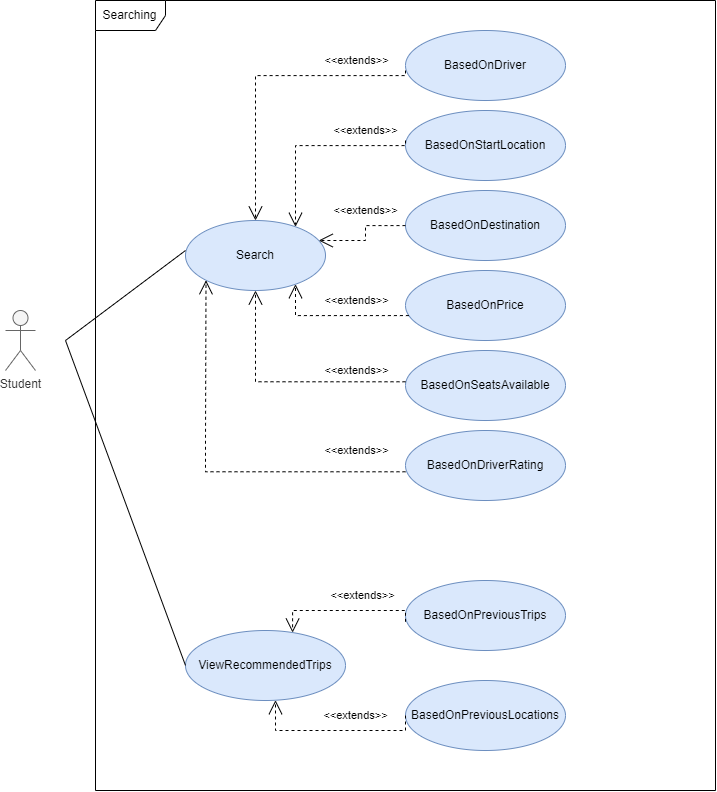

The diagram above was exported from draw.io. Its source (the exported page's mxGraphModel, read from the mxfile embedded in the PNG):
<mxGraphModel dx="1578" dy="818" grid="1" gridSize="10" guides="1" tooltips="1" connect="1" arrows="1" fold="1" page="1" pageScale="1" pageWidth="827" pageHeight="1169" math="0" shadow="0">
  <root>
    <mxCell id="0" />
    <mxCell id="1" parent="0" />
    <mxCell id="yotIWmWSQb4Ga-yCZ2Q3-1" value="Searching" style="shape=umlFrame;whiteSpace=wrap;html=1;width=70;height=30;" parent="1" vertex="1">
      <mxGeometry x="150" y="140" width="620" height="790" as="geometry" />
    </mxCell>
    <mxCell id="yotIWmWSQb4Ga-yCZ2Q3-2" value="Student" style="shape=umlActor;verticalLabelPosition=bottom;verticalAlign=top;html=1;fillColor=#f5f5f5;fontColor=#333333;strokeColor=#666666;" parent="1" vertex="1">
      <mxGeometry x="60" y="450" width="30" height="60" as="geometry" />
    </mxCell>
    <mxCell id="yotIWmWSQb4Ga-yCZ2Q3-3" value="ViewRecommendedTrips" style="ellipse;whiteSpace=wrap;html=1;fillColor=#dae8fc;strokeColor=#6c8ebf;" parent="1" vertex="1">
      <mxGeometry x="240" y="770" width="160" height="70" as="geometry" />
    </mxCell>
    <mxCell id="yotIWmWSQb4Ga-yCZ2Q3-4" value="Search" style="ellipse;whiteSpace=wrap;html=1;fillColor=#dae8fc;strokeColor=#6c8ebf;" parent="1" vertex="1">
      <mxGeometry x="240" y="360" width="140" height="70" as="geometry" />
    </mxCell>
    <mxCell id="yotIWmWSQb4Ga-yCZ2Q3-7" value="BasedOnPreviousLocations" style="ellipse;whiteSpace=wrap;html=1;fillColor=#dae8fc;strokeColor=#6c8ebf;" parent="1" vertex="1">
      <mxGeometry x="460" y="820" width="160" height="70" as="geometry" />
    </mxCell>
    <mxCell id="yotIWmWSQb4Ga-yCZ2Q3-8" value="BasedOnPreviousTrips" style="ellipse;whiteSpace=wrap;html=1;fillColor=#dae8fc;strokeColor=#6c8ebf;" parent="1" vertex="1">
      <mxGeometry x="460" y="720" width="160" height="70" as="geometry" />
    </mxCell>
    <mxCell id="yotIWmWSQb4Ga-yCZ2Q3-9" value="BasedOnDriver" style="ellipse;whiteSpace=wrap;html=1;fillColor=#dae8fc;strokeColor=#6c8ebf;" parent="1" vertex="1">
      <mxGeometry x="460" y="170" width="160" height="70" as="geometry" />
    </mxCell>
    <mxCell id="yotIWmWSQb4Ga-yCZ2Q3-10" value="BasedOnStartLocation" style="ellipse;whiteSpace=wrap;html=1;fillColor=#dae8fc;strokeColor=#6c8ebf;" parent="1" vertex="1">
      <mxGeometry x="460" y="250" width="160" height="70" as="geometry" />
    </mxCell>
    <mxCell id="yotIWmWSQb4Ga-yCZ2Q3-11" value="BasedOnDestination" style="ellipse;whiteSpace=wrap;html=1;fillColor=#dae8fc;strokeColor=#6c8ebf;" parent="1" vertex="1">
      <mxGeometry x="460" y="330" width="160" height="70" as="geometry" />
    </mxCell>
    <mxCell id="yotIWmWSQb4Ga-yCZ2Q3-12" value="BasedOnPrice" style="ellipse;whiteSpace=wrap;html=1;fillColor=#dae8fc;strokeColor=#6c8ebf;" parent="1" vertex="1">
      <mxGeometry x="460" y="410" width="160" height="70" as="geometry" />
    </mxCell>
    <mxCell id="yotIWmWSQb4Ga-yCZ2Q3-13" value="BasedOnSeatsAvailable" style="ellipse;whiteSpace=wrap;html=1;fillColor=#dae8fc;strokeColor=#6c8ebf;" parent="1" vertex="1">
      <mxGeometry x="460" y="490" width="160" height="70" as="geometry" />
    </mxCell>
    <mxCell id="yotIWmWSQb4Ga-yCZ2Q3-14" value="BasedOnDriverRating" style="ellipse;whiteSpace=wrap;html=1;fillColor=#dae8fc;strokeColor=#6c8ebf;" parent="1" vertex="1">
      <mxGeometry x="460" y="570" width="160" height="70" as="geometry" />
    </mxCell>
    <mxCell id="yotIWmWSQb4Ga-yCZ2Q3-15" value="" style="endArrow=none;html=1;rounded=0;" parent="1" edge="1">
      <mxGeometry width="50" height="50" relative="1" as="geometry">
        <mxPoint x="120" y="480" as="sourcePoint" />
        <mxPoint x="240" y="390" as="targetPoint" />
      </mxGeometry>
    </mxCell>
    <mxCell id="yotIWmWSQb4Ga-yCZ2Q3-16" value="" style="endArrow=none;html=1;rounded=0;entryX=0;entryY=0.5;entryDx=0;entryDy=0;" parent="1" target="yotIWmWSQb4Ga-yCZ2Q3-3" edge="1">
      <mxGeometry width="50" height="50" relative="1" as="geometry">
        <mxPoint x="120" y="480" as="sourcePoint" />
        <mxPoint x="230" y="810.0000000000001" as="targetPoint" />
      </mxGeometry>
    </mxCell>
    <mxCell id="yotIWmWSQb4Ga-yCZ2Q3-20" value="&amp;lt;&amp;lt;extends&amp;gt;&amp;gt;" style="endArrow=open;endSize=12;dashed=1;html=1;rounded=0;edgeStyle=orthogonalEdgeStyle;" parent="1" target="yotIWmWSQb4Ga-yCZ2Q3-4" edge="1">
      <mxGeometry x="-0.6333" y="-15" width="160" relative="1" as="geometry">
        <mxPoint x="460" y="210" as="sourcePoint" />
        <mxPoint x="640" y="59.999999999999886" as="targetPoint" />
        <Array as="points">
          <mxPoint x="310" y="215" />
        </Array>
        <mxPoint as="offset" />
      </mxGeometry>
    </mxCell>
    <mxCell id="yotIWmWSQb4Ga-yCZ2Q3-21" value="&amp;lt;&amp;lt;extends&amp;gt;&amp;gt;" style="endArrow=open;endSize=12;dashed=1;html=1;rounded=0;edgeStyle=orthogonalEdgeStyle;" parent="1" target="yotIWmWSQb4Ga-yCZ2Q3-4" edge="1">
      <mxGeometry x="-0.5415" y="-15" width="160" relative="1" as="geometry">
        <mxPoint x="460" y="280.0000000000001" as="sourcePoint" />
        <mxPoint x="310" y="430.0000000000001" as="targetPoint" />
        <Array as="points">
          <mxPoint x="460" y="285" />
          <mxPoint x="350" y="285" />
        </Array>
        <mxPoint as="offset" />
      </mxGeometry>
    </mxCell>
    <mxCell id="yotIWmWSQb4Ga-yCZ2Q3-22" value="&amp;lt;&amp;lt;extends&amp;gt;&amp;gt;" style="endArrow=open;endSize=12;dashed=1;html=1;rounded=0;edgeStyle=orthogonalEdgeStyle;" parent="1" source="yotIWmWSQb4Ga-yCZ2Q3-11" target="yotIWmWSQb4Ga-yCZ2Q3-4" edge="1">
      <mxGeometry x="-0.2138" y="-15" width="160" relative="1" as="geometry">
        <mxPoint x="430" y="380.0000000000001" as="sourcePoint" />
        <mxPoint x="280" y="530.0000000000001" as="targetPoint" />
        <Array as="points">
          <mxPoint x="420" y="365" />
          <mxPoint x="420" y="380" />
        </Array>
        <mxPoint x="15" y="-15" as="offset" />
      </mxGeometry>
    </mxCell>
    <mxCell id="yotIWmWSQb4Ga-yCZ2Q3-24" value="&amp;lt;&amp;lt;extends&amp;gt;&amp;gt;" style="endArrow=open;endSize=12;dashed=1;html=1;rounded=0;edgeStyle=orthogonalEdgeStyle;" parent="1" source="yotIWmWSQb4Ga-yCZ2Q3-12" target="yotIWmWSQb4Ga-yCZ2Q3-4" edge="1">
      <mxGeometry x="-0.2624" y="-15" width="160" relative="1" as="geometry">
        <mxPoint x="440" y="450.0000000000001" as="sourcePoint" />
        <mxPoint x="290" y="600.0000000000001" as="targetPoint" />
        <Array as="points">
          <mxPoint x="350" y="455" />
        </Array>
        <mxPoint as="offset" />
      </mxGeometry>
    </mxCell>
    <mxCell id="FfoocxvftR9iLEGiIgKB-1" value="&amp;lt;&amp;lt;extends&amp;gt;&amp;gt;" style="endArrow=open;endSize=12;dashed=1;html=1;rounded=0;edgeStyle=orthogonalEdgeStyle;" parent="1" target="yotIWmWSQb4Ga-yCZ2Q3-4" edge="1">
      <mxGeometry x="-0.5856" y="-11" width="160" relative="1" as="geometry">
        <mxPoint x="460.0048122000073" y="521.28" as="sourcePoint" />
        <mxPoint x="346.67" y="490.0028132326901" as="targetPoint" />
        <Array as="points">
          <mxPoint x="310" y="521" />
        </Array>
        <mxPoint as="offset" />
      </mxGeometry>
    </mxCell>
    <mxCell id="FfoocxvftR9iLEGiIgKB-2" value="&amp;lt;&amp;lt;extends&amp;gt;&amp;gt;" style="endArrow=open;endSize=12;dashed=1;html=1;rounded=0;edgeStyle=orthogonalEdgeStyle;entryX=0;entryY=1;entryDx=0;entryDy=0;" parent="1" target="yotIWmWSQb4Ga-yCZ2Q3-4" edge="1">
      <mxGeometry x="-0.7446" y="-21" width="160" relative="1" as="geometry">
        <mxPoint x="460.0048122000073" y="611.28" as="sourcePoint" />
        <mxPoint x="346.67" y="580.0028132326901" as="targetPoint" />
        <Array as="points">
          <mxPoint x="260" y="611" />
          <mxPoint x="260" y="580" />
        </Array>
        <mxPoint as="offset" />
      </mxGeometry>
    </mxCell>
    <mxCell id="FfoocxvftR9iLEGiIgKB-3" value="&amp;lt;&amp;lt;extends&amp;gt;&amp;gt;" style="endArrow=open;endSize=12;dashed=1;html=1;rounded=0;edgeStyle=orthogonalEdgeStyle;" parent="1" target="yotIWmWSQb4Ga-yCZ2Q3-3" edge="1">
      <mxGeometry x="-0.2624" y="-15" width="160" relative="1" as="geometry">
        <mxPoint x="460.0048122000073" y="761.28" as="sourcePoint" />
        <mxPoint x="346.67" y="730.0028132326901" as="targetPoint" />
        <Array as="points">
          <mxPoint x="460" y="750" />
          <mxPoint x="347" y="750" />
        </Array>
        <mxPoint as="offset" />
      </mxGeometry>
    </mxCell>
    <mxCell id="FfoocxvftR9iLEGiIgKB-5" value="&amp;lt;&amp;lt;extends&amp;gt;&amp;gt;" style="endArrow=open;endSize=12;dashed=1;html=1;rounded=0;edgeStyle=orthogonalEdgeStyle;exitX=0;exitY=0.5;exitDx=0;exitDy=0;" parent="1" source="yotIWmWSQb4Ga-yCZ2Q3-7" target="yotIWmWSQb4Ga-yCZ2Q3-3" edge="1">
      <mxGeometry x="-0.2624" y="-15" width="160" relative="1" as="geometry">
        <mxPoint x="443.00481220000734" y="859.23" as="sourcePoint" />
        <mxPoint x="330" y="870.0036065137624" as="targetPoint" />
        <Array as="points">
          <mxPoint x="460" y="870" />
          <mxPoint x="330" y="870" />
        </Array>
        <mxPoint as="offset" />
      </mxGeometry>
    </mxCell>
  </root>
</mxGraphModel>